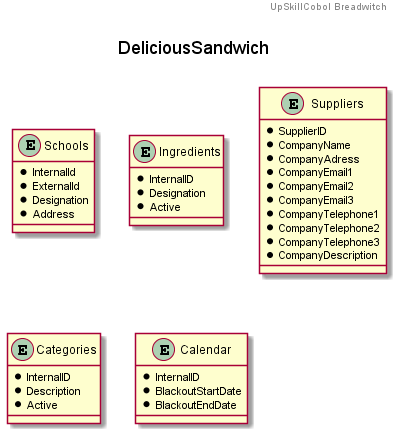

The diagram above was rendered by PlantUML. Its source (embedded in the PNG):
@startuml
header
UpSkillCobol Breadwitch
endheader

title \nDeliciousSandwich\n
/' This is a Logical data model - see the level of details '/

entity Schools {
  * InternalId
  * ExternalId
  * Designation
  * Address
}

entity Ingredients {
  * InternalID
  * Designation
  * Active
}

entity Suppliers {
  * SupplierID
  * CompanyName
  * CompanyAdress
  * CompanyEmail1
  * CompanyEmail2
  * CompanyEmail3
  * CompanyTelephone1
  * CompanyTelephone2
  * CompanyTelephone3
  * CompanyDescription
}

entity Categories {
  * InternalID
  * Description
  * Active
}

entity Calendar {
  * InternalID
  * BlackoutStartDate
  * BlackoutEndDate
}

@enduml